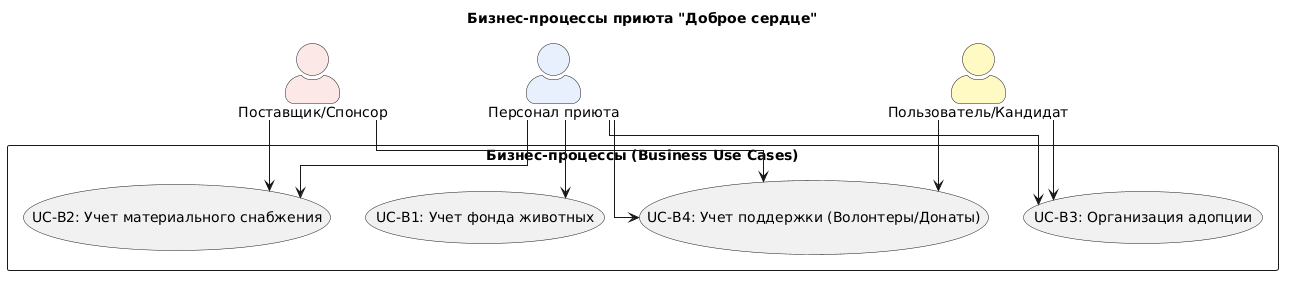

The diagram above was rendered by PlantUML. Its source (embedded in the PNG):
@startuml
skinparam packageStyle rectangle
skinparam actorStyle awesome
skinparam shadowing false
skinparam linetype ortho

title Бизнес-процессы приюта "Доброе сердце"

actor "Персонал приюта" as Staff #E8F0FE
actor "Поставщик/Спонсор" as Donor #FCE8E6
actor "Пользователь/Кандидат" as Citizen #FFF9C4

rectangle "Бизнес-процессы (Business Use Cases)" {
  usecase "UC-B1: Учет фонда животных" as BUC1
  usecase "UC-B2: Учет материального снабжения" as BUC2
  usecase "UC-B3: Организация адопции" as BUC3
  usecase "UC-B4: Учет поддержки (Волонтеры/Донаты)" as BUC4
}

Staff --> BUC1
Staff --> BUC2
Staff --> BUC3
Staff --> BUC4

Donor --> BUC2
Donor --> BUC4

Citizen --> BUC3
Citizen --> BUC4
@enduml